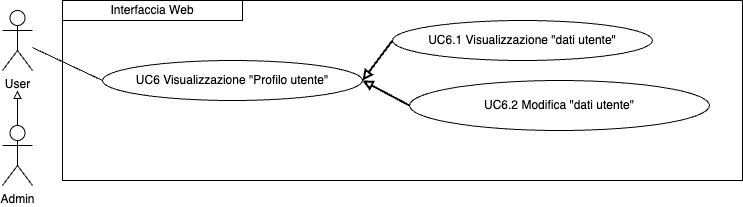

The diagram above was exported from draw.io. Its source (the exported page's mxGraphModel, read from the mxfile embedded in the PNG):
<mxGraphModel dx="954" dy="610" grid="1" gridSize="10" guides="1" tooltips="1" connect="1" arrows="1" fold="1" page="1" pageScale="1" pageWidth="827" pageHeight="1169" math="0" shadow="0">
  <root>
    <mxCell id="0" />
    <mxCell id="1" parent="0" />
    <mxCell id="3LiVypnyK13XKcVnFBEV-1" value="User" style="shape=umlActor;verticalLabelPosition=bottom;verticalAlign=top;html=1;outlineConnect=0;" parent="1" vertex="1">
      <mxGeometry x="120" y="120" width="30" height="60" as="geometry" />
    </mxCell>
    <mxCell id="3LiVypnyK13XKcVnFBEV-2" value="" style="swimlane;startSize=0;" parent="1" vertex="1">
      <mxGeometry x="180" y="110" width="680" height="180" as="geometry">
        <mxRectangle x="210" y="185" width="50" height="40" as="alternateBounds" />
      </mxGeometry>
    </mxCell>
    <mxCell id="3LiVypnyK13XKcVnFBEV-3" value="UC6 Visualizzazione &quot;Profilo utente&quot;" style="ellipse;whiteSpace=wrap;html=1;" parent="3LiVypnyK13XKcVnFBEV-2" vertex="1">
      <mxGeometry x="40" y="60" width="260" height="40" as="geometry" />
    </mxCell>
    <mxCell id="3LiVypnyK13XKcVnFBEV-4" value="Interfaccia Web" style="rounded=0;whiteSpace=wrap;html=1;" parent="3LiVypnyK13XKcVnFBEV-2" vertex="1">
      <mxGeometry width="180" height="20" as="geometry" />
    </mxCell>
    <mxCell id="3LiVypnyK13XKcVnFBEV-5" value="UC6.1 Visualizzazione &quot;dati utente&quot;" style="ellipse;whiteSpace=wrap;html=1;" parent="3LiVypnyK13XKcVnFBEV-2" vertex="1">
      <mxGeometry x="330" y="20" width="260" height="40" as="geometry" />
    </mxCell>
    <mxCell id="3LiVypnyK13XKcVnFBEV-6" value="UC6.2 Modifica &quot;dati utente&quot;" style="ellipse;whiteSpace=wrap;html=1;" parent="3LiVypnyK13XKcVnFBEV-2" vertex="1">
      <mxGeometry x="347" y="80" width="300" height="50" as="geometry" />
    </mxCell>
    <mxCell id="3LiVypnyK13XKcVnFBEV-11" value="" style="endArrow=none;html=1;rounded=0;entryX=0;entryY=0.5;entryDx=0;entryDy=0;startArrow=block;startFill=0;strokeWidth=2;" parent="3LiVypnyK13XKcVnFBEV-2" edge="1">
      <mxGeometry width="50" height="50" relative="1" as="geometry">
        <mxPoint x="300" y="80" as="sourcePoint" />
        <mxPoint x="330" y="40" as="targetPoint" />
      </mxGeometry>
    </mxCell>
    <mxCell id="3LiVypnyK13XKcVnFBEV-19" style="edgeStyle=orthogonalEdgeStyle;rounded=0;orthogonalLoop=1;jettySize=auto;html=1;exitX=0.5;exitY=0;exitDx=0;exitDy=0;exitPerimeter=0;endArrow=block;endFill=0;" parent="1" source="3LiVypnyK13XKcVnFBEV-20" edge="1">
      <mxGeometry relative="1" as="geometry">
        <mxPoint x="135" y="200" as="targetPoint" />
      </mxGeometry>
    </mxCell>
    <mxCell id="3LiVypnyK13XKcVnFBEV-20" value="Admin" style="shape=umlActor;verticalLabelPosition=bottom;verticalAlign=top;html=1;outlineConnect=0;" parent="1" vertex="1">
      <mxGeometry x="120" y="235" width="30" height="60" as="geometry" />
    </mxCell>
    <mxCell id="3LiVypnyK13XKcVnFBEV-21" value="" style="endArrow=none;html=1;rounded=0;entryX=0;entryY=0.5;entryDx=0;entryDy=0;" parent="1" source="3LiVypnyK13XKcVnFBEV-1" target="3LiVypnyK13XKcVnFBEV-3" edge="1">
      <mxGeometry width="50" height="50" relative="1" as="geometry">
        <mxPoint x="390" y="300" as="sourcePoint" />
        <mxPoint x="250" y="240" as="targetPoint" />
      </mxGeometry>
    </mxCell>
    <mxCell id="3LiVypnyK13XKcVnFBEV-22" value="" style="endArrow=none;html=1;rounded=0;entryX=0;entryY=0.5;entryDx=0;entryDy=0;startArrow=block;startFill=0;strokeWidth=2;" parent="1" target="3LiVypnyK13XKcVnFBEV-6" edge="1">
      <mxGeometry width="50" height="50" relative="1" as="geometry">
        <mxPoint x="480" y="190" as="sourcePoint" />
        <mxPoint x="510" y="110" as="targetPoint" />
      </mxGeometry>
    </mxCell>
  </root>
</mxGraphModel>